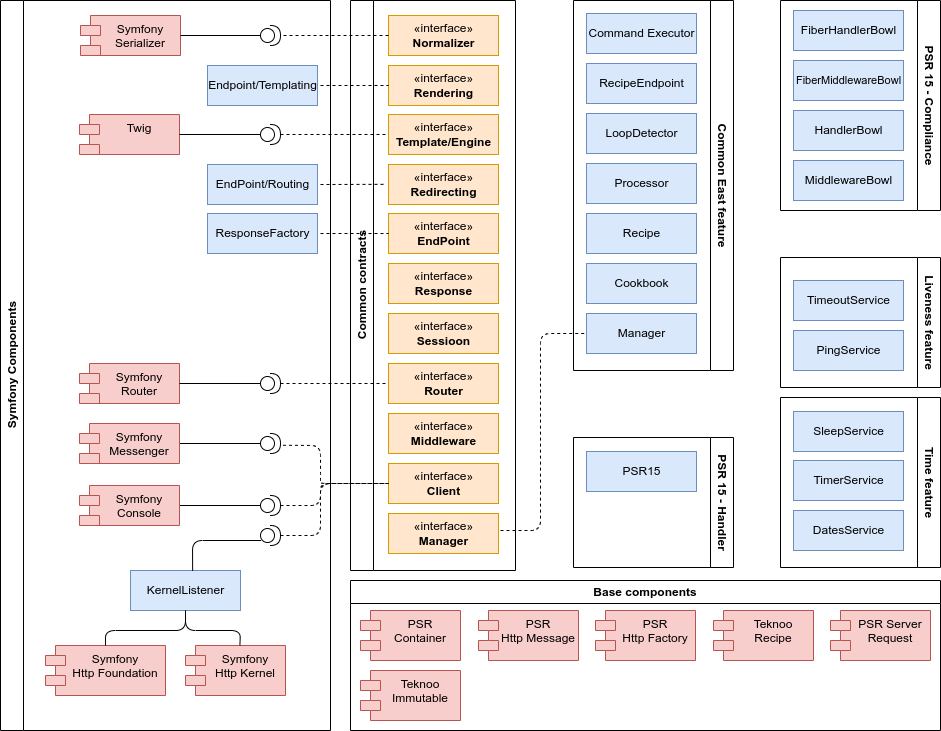

The diagram above was exported from draw.io. Its source (the exported page's mxGraphModel, read from the mxfile embedded in the PNG):
<mxGraphModel dx="2954" dy="2232" grid="1" gridSize="10" guides="1" tooltips="1" connect="1" arrows="1" fold="1" page="1" pageScale="1" pageWidth="827" pageHeight="1169" math="0" shadow="0">
  <root>
    <mxCell id="0" />
    <mxCell id="1" parent="0" />
    <mxCell id="8" value="Symfony Components" style="swimlane;horizontal=0;whiteSpace=wrap;html=1;" parent="1" vertex="1">
      <mxGeometry x="20" y="-110" width="330" height="730" as="geometry" />
    </mxCell>
    <mxCell id="7" value="Symfony&#10;Http Foundation" style="shape=module;align=left;spacingLeft=20;align=center;verticalAlign=top;fillColor=#f8cecc;strokeColor=#b85450;" parent="8" vertex="1">
      <mxGeometry x="45" y="645" width="120" height="50" as="geometry" />
    </mxCell>
    <mxCell id="6" value="Symfony&#10;Http Kernel" style="shape=module;align=left;spacingLeft=20;align=center;verticalAlign=top;fillColor=#f8cecc;strokeColor=#b85450;" parent="8" vertex="1">
      <mxGeometry x="185" y="645" width="100" height="50" as="geometry" />
    </mxCell>
    <mxCell id="64" value="" style="shape=providedRequiredInterface;html=1;verticalLabelPosition=bottom;sketch=0;" parent="8" vertex="1">
      <mxGeometry x="260" y="124" width="20" height="20" as="geometry" />
    </mxCell>
    <mxCell id="78" value="" style="rounded=0;orthogonalLoop=1;jettySize=auto;html=1;endArrow=none;endFill=0;" parent="8" source="65" target="67" edge="1">
      <mxGeometry relative="1" as="geometry" />
    </mxCell>
    <mxCell id="65" value="Symfony&#10;Console" style="shape=module;align=left;spacingLeft=20;align=center;verticalAlign=top;fillColor=#f8cecc;strokeColor=#b85450;" parent="8" vertex="1">
      <mxGeometry x="79" y="485" width="100" height="40" as="geometry" />
    </mxCell>
    <mxCell id="68" value="" style="shape=providedRequiredInterface;html=1;verticalLabelPosition=bottom;sketch=0;" parent="8" vertex="1">
      <mxGeometry x="260" y="373" width="20" height="20" as="geometry" />
    </mxCell>
    <mxCell id="67" value="" style="shape=providedRequiredInterface;html=1;verticalLabelPosition=bottom;sketch=0;" parent="8" vertex="1">
      <mxGeometry x="260" y="495" width="20" height="20" as="geometry" />
    </mxCell>
    <mxCell id="69" value="" style="shape=providedRequiredInterface;html=1;verticalLabelPosition=bottom;sketch=0;" parent="8" vertex="1">
      <mxGeometry x="260" y="525" width="20" height="20" as="geometry" />
    </mxCell>
    <mxCell id="77" value="" style="edgeStyle=orthogonalEdgeStyle;rounded=0;orthogonalLoop=1;jettySize=auto;html=1;endArrow=none;endFill=0;" parent="8" source="70" target="71" edge="1">
      <mxGeometry relative="1" as="geometry" />
    </mxCell>
    <mxCell id="70" value="Symfony&#10;Messenger" style="shape=module;align=left;spacingLeft=20;align=center;verticalAlign=top;fillColor=#f8cecc;strokeColor=#b85450;" parent="8" vertex="1">
      <mxGeometry x="79" y="423" width="100" height="40" as="geometry" />
    </mxCell>
    <mxCell id="71" value="" style="shape=providedRequiredInterface;html=1;verticalLabelPosition=bottom;sketch=0;" parent="8" vertex="1">
      <mxGeometry x="260" y="433" width="20" height="20" as="geometry" />
    </mxCell>
    <mxCell id="73" value="" style="shape=providedRequiredInterface;html=1;verticalLabelPosition=bottom;sketch=0;" parent="8" vertex="1">
      <mxGeometry x="260" y="25" width="20" height="20" as="geometry" />
    </mxCell>
    <mxCell id="91" value="ResponseFactory" style="html=1;fillColor=#dae8fc;strokeColor=#6c8ebf;" parent="8" vertex="1">
      <mxGeometry x="207" y="213" width="110" height="40" as="geometry" />
    </mxCell>
    <mxCell id="92" value="Endpoint/Templating" style="html=1;fillColor=#dae8fc;strokeColor=#6c8ebf;" parent="8" vertex="1">
      <mxGeometry x="207" y="65" width="110" height="40" as="geometry" />
    </mxCell>
    <mxCell id="93" value="KernelListener" style="html=1;fillColor=#dae8fc;strokeColor=#6c8ebf;" parent="8" vertex="1">
      <mxGeometry x="130" y="570" width="110" height="40" as="geometry" />
    </mxCell>
    <mxCell id="94" value="" style="endArrow=none;html=1;rounded=1;entryX=0.03;entryY=0.75;entryDx=0;entryDy=0;endFill=0;entryPerimeter=0;exitX=0.565;exitY=0.01;exitDx=0;exitDy=0;exitPerimeter=0;" parent="8" source="93" target="69" edge="1">
      <mxGeometry width="50" height="50" relative="1" as="geometry">
        <mxPoint x="150" y="650" as="sourcePoint" />
        <mxPoint x="195" y="620" as="targetPoint" />
        <Array as="points">
          <mxPoint x="192" y="540" />
        </Array>
      </mxGeometry>
    </mxCell>
    <mxCell id="79" value="" style="endArrow=none;html=1;rounded=1;entryX=0.5;entryY=1;entryDx=0;entryDy=0;endFill=0;exitX=0.5;exitY=0;exitDx=0;exitDy=0;" parent="8" source="7" target="93" edge="1">
      <mxGeometry width="50" height="50" relative="1" as="geometry">
        <mxPoint x="140" y="640" as="sourcePoint" />
        <mxPoint x="290" y="480" as="targetPoint" />
        <Array as="points">
          <mxPoint x="105" y="630" />
          <mxPoint x="185" y="630" />
        </Array>
      </mxGeometry>
    </mxCell>
    <mxCell id="108" value="" style="endArrow=none;html=1;rounded=1;entryX=0.5;entryY=1;entryDx=0;entryDy=0;endFill=0;exitX=0.544;exitY=-0.005;exitDx=0;exitDy=0;exitPerimeter=0;" parent="8" source="6" target="93" edge="1">
      <mxGeometry width="50" height="50" relative="1" as="geometry">
        <mxPoint x="145" y="655" as="sourcePoint" />
        <mxPoint x="195" y="620" as="targetPoint" />
        <Array as="points">
          <mxPoint x="240" y="630" />
          <mxPoint x="185" y="630" />
        </Array>
      </mxGeometry>
    </mxCell>
    <mxCell id="9" value="Base components" style="swimlane;whiteSpace=wrap;html=1;" parent="1" vertex="1">
      <mxGeometry x="370" y="470" width="590" height="150" as="geometry" />
    </mxCell>
    <mxCell id="5" value="Teknoo&#10;Recipe" style="shape=module;align=left;spacingLeft=20;align=center;verticalAlign=top;fillColor=#f8cecc;strokeColor=#b85450;" parent="9" vertex="1">
      <mxGeometry x="363" y="30" width="100" height="50" as="geometry" />
    </mxCell>
    <mxCell id="10" value="PSR&#10;Container" style="shape=module;align=left;spacingLeft=20;align=center;verticalAlign=top;fillColor=#f8cecc;strokeColor=#b85450;" parent="9" vertex="1">
      <mxGeometry x="10" y="30" width="100" height="50" as="geometry" />
    </mxCell>
    <mxCell id="11" value="PSR&#10;Http Message" style="shape=module;align=left;spacingLeft=20;align=center;verticalAlign=top;fillColor=#f8cecc;strokeColor=#b85450;" parent="9" vertex="1">
      <mxGeometry x="128" y="30" width="100" height="50" as="geometry" />
    </mxCell>
    <mxCell id="12" value="PSR&#10;Http Factory" style="shape=module;align=left;spacingLeft=20;align=center;verticalAlign=top;fillColor=#f8cecc;strokeColor=#b85450;" parent="9" vertex="1">
      <mxGeometry x="245" y="30" width="100" height="50" as="geometry" />
    </mxCell>
    <mxCell id="107" value="PSR Server &#10;Request" style="shape=module;align=left;spacingLeft=20;align=center;verticalAlign=top;fillColor=#f8cecc;strokeColor=#b85450;" parent="9" vertex="1">
      <mxGeometry x="480" y="30" width="100" height="50" as="geometry" />
    </mxCell>
    <mxCell id="4" value="Teknoo&#10;Immutable" style="shape=module;align=left;spacingLeft=20;align=center;verticalAlign=top;fillColor=#f8cecc;strokeColor=#b85450;" parent="9" vertex="1">
      <mxGeometry x="10" y="90" width="100" height="50" as="geometry" />
    </mxCell>
    <mxCell id="13" value="Common contracts" style="swimlane;horizontal=0;whiteSpace=wrap;html=1;" parent="1" vertex="1">
      <mxGeometry x="370" y="-110" width="165" height="570" as="geometry" />
    </mxCell>
    <mxCell id="14" value="«interface»&lt;br&gt;&lt;b&gt;Middleware&lt;/b&gt;" style="html=1;fillColor=#ffe6cc;strokeColor=#d79b00;" parent="13" vertex="1">
      <mxGeometry x="38" y="413" width="110" height="40" as="geometry" />
    </mxCell>
    <mxCell id="15" value="«interface»&lt;br&gt;&lt;b&gt;Response&lt;/b&gt;" style="html=1;fillColor=#ffe6cc;strokeColor=#d79b00;" parent="13" vertex="1">
      <mxGeometry x="38" y="263" width="110" height="40" as="geometry" />
    </mxCell>
    <mxCell id="16" value="«interface»&lt;br&gt;&lt;b&gt;EndPoint&lt;/b&gt;&lt;span style=&quot;color: rgba(0, 0, 0, 0); font-family: monospace; font-size: 0px; text-align: start;&quot;&gt;%3CmxGraphModel%3E%3Croot%3E%3CmxCell%20id%3D%220%22%2F%3E%3CmxCell%20id%3D%221%22%20parent%3D%220%22%2F%3E%3CmxCell%20id%3D%222%22%20value%3D%22%C2%ABinterface%C2%BB%26lt%3Bbr%26gt%3B%26lt%3Bb%26gt%3BResponse%26lt%3B%2Fb%26gt%3B%22%20style%3D%22html%3D1%3B%22%20vertex%3D%221%22%20parent%3D%221%22%3E%3CmxGeometry%20x%3D%22414%22%20y%3D%22360%22%20width%3D%22110%22%20height%3D%2240%22%20as%3D%22geometry%22%2F%3E%3C%2FmxCell%3E%3C%2Froot%3E%3C%2FmxGraphModel%3E&lt;/span&gt;" style="html=1;fillColor=#ffe6cc;strokeColor=#d79b00;" parent="13" vertex="1">
      <mxGeometry x="38" y="213" width="110" height="40" as="geometry" />
    </mxCell>
    <mxCell id="17" value="«interface»&lt;br&gt;&lt;div style=&quot;text-align: center;&quot;&gt;&lt;span style=&quot;text-align: start; background-color: initial;&quot;&gt;&lt;b&gt;Template/Engine&lt;/b&gt;&lt;/span&gt;&lt;span style=&quot;color: rgba(0, 0, 0, 0); font-family: monospace; font-size: 0px; text-align: start; background-color: initial;&quot;&gt;%3CmxGraphModel%3E%3Croot%3E%3CmxCell%20id%3D%220%22%2F%3E%3CmxCell%20id%3D%221%22%20parent%3D%220%22%2F%3E%3CmxCell%20id%3D%222%22%20value%3D%22%C2%ABinterface%C2%BB%26lt%3Bbr%26gt%3B%26lt%3Bb%26gt%3BResponse%26lt%3B%2Fb%26gt%3B%22%20style%3D%22html%3D1%3B%22%20vertex%3D%221%22%20parent%3D%221%22%3E%3CmxGeometry%20x%3D%22414%22%20y%3D%22360%22%20width%3D%22110%22%20height%3D%2240%22%20as%3D%22geometry%22%2F%3E%3C%2FmxCell%3E%3C%2Froot%3E%3C%2FmxGraphModel%3E&lt;/span&gt;&lt;/div&gt;" style="html=1;fillColor=#ffe6cc;strokeColor=#d79b00;" parent="13" vertex="1">
      <mxGeometry x="38" y="114" width="110" height="40" as="geometry" />
    </mxCell>
    <mxCell id="18" value="«interface»&lt;br&gt;&lt;b&gt;Rendering&lt;/b&gt;&lt;span style=&quot;color: rgba(0, 0, 0, 0); font-family: monospace; font-size: 0px; text-align: start;&quot;&gt;%3CmxGraphModel%3E%3Croot%3E%3CmxCell%20id%3D%220%22%2F%3E%3CmxCell%20id%3D%221%22%20parent%3D%220%22%2F%3E%3CmxCell%20id%3D%222%22%20value%3D%22%C2%ABinterface%C2%BB%26lt%3Bbr%26gt%3B%26lt%3Bb%26gt%3BResponse%26lt%3B%2Fb%26gt%3B%22%20style%3D%22html%3D1%3B%22%20vertex%3D%221%22%20parent%3D%221%22%3E%3CmxGeometry%20x%3D%22414%22%20y%3D%22360%22%20width%3D%22110%22%20height%3D%2240%22%20as%3D%22geometry%22%2F%3E%3C%2FmxCell%3E%3C%2Froot%3E%3C%2FmxGraphModel%3E&lt;/span&gt;" style="html=1;fillColor=#ffe6cc;strokeColor=#d79b00;" parent="13" vertex="1">
      <mxGeometry x="38" y="65" width="110" height="40" as="geometry" />
    </mxCell>
    <mxCell id="21" value="«interface»&lt;br&gt;&lt;b&gt;Client&lt;/b&gt;" style="html=1;fillColor=#ffe6cc;strokeColor=#d79b00;" parent="13" vertex="1">
      <mxGeometry x="38" y="463" width="110" height="40" as="geometry" />
    </mxCell>
    <mxCell id="22" value="«interface»&lt;br&gt;&lt;b&gt;Manager&lt;/b&gt;" style="html=1;fillColor=#ffe6cc;strokeColor=#d79b00;" parent="13" vertex="1">
      <mxGeometry x="38" y="513" width="110" height="40" as="geometry" />
    </mxCell>
    <mxCell id="23" value="«interface»&lt;br&gt;&lt;b&gt;Normalizer&lt;/b&gt;" style="html=1;fillColor=#ffe6cc;strokeColor=#d79b00;" parent="13" vertex="1">
      <mxGeometry x="38" y="15" width="110" height="40" as="geometry" />
    </mxCell>
    <mxCell id="24" value="«interface»&lt;br&gt;&lt;b&gt;Router&lt;/b&gt;" style="html=1;fillColor=#ffe6cc;strokeColor=#d79b00;" parent="13" vertex="1">
      <mxGeometry x="38" y="363" width="110" height="40" as="geometry" />
    </mxCell>
    <mxCell id="25" value="«interface»&lt;br&gt;&lt;b&gt;Sessioon&lt;/b&gt;" style="html=1;fillColor=#ffe6cc;strokeColor=#d79b00;" parent="13" vertex="1">
      <mxGeometry x="38" y="313" width="110" height="40" as="geometry" />
    </mxCell>
    <mxCell id="26" value="«interface»&lt;br&gt;&lt;b&gt;Redirecting&lt;/b&gt;&lt;span style=&quot;color: rgba(0, 0, 0, 0); font-family: monospace; font-size: 0px; text-align: start;&quot;&gt;%3CmxGraphModel%3E%3Croot%3E%3CmxCell%20id%3D%220%22%2F%3E%3CmxCell%20id%3D%221%22%20parent%3D%220%22%2F%3E%3CmxCell%20id%3D%222%22%20value%3D%22%C2%ABinterface%C2%BB%26lt%3Bbr%26gt%3B%26lt%3Bb%26gt%3BResponse%26lt%3B%2Fb%26gt%3B%22%20style%3D%22html%3D1%3B%22%20vertex%3D%221%22%20parent%3D%221%22%3E%3CmxGeometry%20x%3D%22414%22%20y%3D%22360%22%20width%3D%22110%22%20height%3D%2240%22%20as%3D%22geometry%22%2F%3E%3C%2FmxCell%3E%3C%2Froot%3E%3C%2FmxGraphModel%3E&lt;/span&gt;" style="html=1;fillColor=#ffe6cc;strokeColor=#d79b00;" parent="13" vertex="1">
      <mxGeometry x="38" y="164" width="110" height="40" as="geometry" />
    </mxCell>
    <mxCell id="63" value="Twig" style="shape=module;align=left;spacingLeft=20;align=center;verticalAlign=top;fillColor=#f8cecc;strokeColor=#b85450;" parent="13" vertex="1">
      <mxGeometry x="-271" y="114" width="100" height="40" as="geometry" />
    </mxCell>
    <mxCell id="66" value="Symfony&#10;Router" style="shape=module;align=left;spacingLeft=20;align=center;verticalAlign=top;fillColor=#f8cecc;strokeColor=#b85450;" parent="13" vertex="1">
      <mxGeometry x="-271" y="363" width="100" height="40" as="geometry" />
    </mxCell>
    <mxCell id="72" value="Symfony&#10;Serializer" style="shape=module;align=left;spacingLeft=20;align=center;verticalAlign=top;fillColor=#f8cecc;strokeColor=#b85450;" parent="13" vertex="1">
      <mxGeometry x="-270" y="15" width="100" height="40" as="geometry" />
    </mxCell>
    <mxCell id="90" value="EndPoint/Routing" style="html=1;fillColor=#dae8fc;strokeColor=#6c8ebf;" parent="13" vertex="1">
      <mxGeometry x="-143" y="164" width="110" height="40" as="geometry" />
    </mxCell>
    <mxCell id="96" value="" style="endArrow=none;html=1;rounded=0;entryX=-0.027;entryY=0.496;entryDx=0;entryDy=0;dashed=1;entryPerimeter=0;" parent="13" target="26" edge="1">
      <mxGeometry width="50" height="50" relative="1" as="geometry">
        <mxPoint x="-30" y="184" as="sourcePoint" />
        <mxPoint x="58" y="154" as="targetPoint" />
      </mxGeometry>
    </mxCell>
    <mxCell id="39" value="Common East feature" style="swimlane;horizontal=0;whiteSpace=wrap;html=1;rotation=-180;" parent="1" vertex="1">
      <mxGeometry x="593" y="-110" width="160" height="370" as="geometry" />
    </mxCell>
    <mxCell id="40" value="Manager" style="html=1;fillColor=#dae8fc;strokeColor=#6c8ebf;" parent="39" vertex="1">
      <mxGeometry x="13" y="313" width="110" height="40" as="geometry" />
    </mxCell>
    <mxCell id="44" value="Cookbook" style="html=1;fillColor=#dae8fc;strokeColor=#6c8ebf;" parent="39" vertex="1">
      <mxGeometry x="13" y="263" width="110" height="40" as="geometry" />
    </mxCell>
    <mxCell id="45" value="Recipe" style="html=1;fillColor=#dae8fc;strokeColor=#6c8ebf;" parent="39" vertex="1">
      <mxGeometry x="13" y="213" width="110" height="40" as="geometry" />
    </mxCell>
    <mxCell id="46" value="Processor" style="html=1;fillColor=#dae8fc;strokeColor=#6c8ebf;" parent="39" vertex="1">
      <mxGeometry x="13" y="163" width="110" height="40" as="geometry" />
    </mxCell>
    <mxCell id="47" value="LoopDetector" style="html=1;fillColor=#dae8fc;strokeColor=#6c8ebf;" parent="39" vertex="1">
      <mxGeometry x="13" y="113" width="110" height="40" as="geometry" />
    </mxCell>
    <mxCell id="60" value="RecipeEndpoint" style="html=1;fillColor=#dae8fc;strokeColor=#6c8ebf;" parent="39" vertex="1">
      <mxGeometry x="13" y="63" width="110" height="40" as="geometry" />
    </mxCell>
    <mxCell id="61" value="Command Executor" style="html=1;fillColor=#dae8fc;strokeColor=#6c8ebf;" parent="39" vertex="1">
      <mxGeometry x="13" y="13" width="110" height="40" as="geometry" />
    </mxCell>
    <mxCell id="48" value="Time feature" style="swimlane;horizontal=0;whiteSpace=wrap;html=1;rotation=-180;" parent="1" vertex="1">
      <mxGeometry x="800" y="287" width="160" height="170" as="geometry" />
    </mxCell>
    <mxCell id="49" value="DatesService" style="html=1;fillColor=#dae8fc;strokeColor=#6c8ebf;" parent="48" vertex="1">
      <mxGeometry x="13" y="113" width="110" height="40" as="geometry" />
    </mxCell>
    <mxCell id="50" value="TimerService" style="html=1;fillColor=#dae8fc;strokeColor=#6c8ebf;" parent="48" vertex="1">
      <mxGeometry x="13" y="63" width="110" height="40" as="geometry" />
    </mxCell>
    <mxCell id="98" value="SleepService" style="html=1;fillColor=#dae8fc;strokeColor=#6c8ebf;" parent="48" vertex="1">
      <mxGeometry x="13" y="14" width="110" height="40" as="geometry" />
    </mxCell>
    <mxCell id="54" value="Liveness feature" style="swimlane;horizontal=0;whiteSpace=wrap;html=1;rotation=-180;" parent="1" vertex="1">
      <mxGeometry x="800" y="147" width="160" height="130" as="geometry" />
    </mxCell>
    <mxCell id="55" value="PingService" style="html=1;fillColor=#dae8fc;strokeColor=#6c8ebf;" parent="54" vertex="1">
      <mxGeometry x="13" y="73" width="110" height="40" as="geometry" />
    </mxCell>
    <mxCell id="56" value="TimeoutService" style="html=1;fillColor=#dae8fc;strokeColor=#6c8ebf;" parent="54" vertex="1">
      <mxGeometry x="13" y="23" width="110" height="40" as="geometry" />
    </mxCell>
    <mxCell id="74" value="" style="edgeStyle=orthogonalEdgeStyle;rounded=0;orthogonalLoop=1;jettySize=auto;html=1;endArrow=none;endFill=0;" parent="1" source="72" target="73" edge="1">
      <mxGeometry relative="1" as="geometry" />
    </mxCell>
    <mxCell id="75" value="" style="edgeStyle=orthogonalEdgeStyle;rounded=0;orthogonalLoop=1;jettySize=auto;html=1;endArrow=none;endFill=0;" parent="1" source="63" target="64" edge="1">
      <mxGeometry relative="1" as="geometry" />
    </mxCell>
    <mxCell id="76" value="" style="edgeStyle=orthogonalEdgeStyle;rounded=0;orthogonalLoop=1;jettySize=auto;html=1;endArrow=none;endFill=0;" parent="1" source="66" target="68" edge="1">
      <mxGeometry relative="1" as="geometry" />
    </mxCell>
    <mxCell id="80" value="" style="endArrow=none;html=1;rounded=0;entryX=1;entryY=0.5;entryDx=0;entryDy=0;entryPerimeter=0;dashed=1;" parent="1" source="23" target="73" edge="1">
      <mxGeometry width="50" height="50" relative="1" as="geometry">
        <mxPoint x="260" y="10" as="sourcePoint" />
        <mxPoint x="310" y="-40" as="targetPoint" />
      </mxGeometry>
    </mxCell>
    <mxCell id="81" value="" style="endArrow=none;html=1;rounded=0;entryX=0;entryY=0.5;entryDx=0;entryDy=0;exitX=1;exitY=0.5;exitDx=0;exitDy=0;exitPerimeter=0;dashed=1;" parent="1" source="64" target="17" edge="1">
      <mxGeometry width="50" height="50" relative="1" as="geometry">
        <mxPoint x="260" y="50" as="sourcePoint" />
        <mxPoint x="310" as="targetPoint" />
      </mxGeometry>
    </mxCell>
    <mxCell id="82" value="" style="endArrow=none;html=1;rounded=0;exitX=1;exitY=0.5;exitDx=0;exitDy=0;exitPerimeter=0;dashed=1;" parent="1" source="68" target="24" edge="1">
      <mxGeometry width="50" height="50" relative="1" as="geometry">
        <mxPoint x="260" y="240" as="sourcePoint" />
        <mxPoint x="400" y="270" as="targetPoint" />
      </mxGeometry>
    </mxCell>
    <mxCell id="86" value="" style="endArrow=none;html=1;rounded=1;entryX=0;entryY=0.5;entryDx=0;entryDy=0;exitX=1.123;exitY=0.588;exitDx=0;exitDy=0;exitPerimeter=0;dashed=1;" parent="1" source="71" target="21" edge="1">
      <mxGeometry width="50" height="50" relative="1" as="geometry">
        <mxPoint x="260" y="360" as="sourcePoint" />
        <mxPoint x="310" y="310" as="targetPoint" />
        <Array as="points">
          <mxPoint x="340" y="335" />
          <mxPoint x="340" y="370" />
          <mxPoint x="340" y="373" />
        </Array>
      </mxGeometry>
    </mxCell>
    <mxCell id="87" value="" style="endArrow=none;html=1;rounded=1;exitX=1;exitY=0.5;exitDx=0;exitDy=0;exitPerimeter=0;entryX=0;entryY=0.5;entryDx=0;entryDy=0;dashed=1;" parent="1" source="67" target="21" edge="1">
      <mxGeometry width="50" height="50" relative="1" as="geometry">
        <mxPoint x="330" y="400" as="sourcePoint" />
        <mxPoint x="380" y="350" as="targetPoint" />
        <Array as="points">
          <mxPoint x="340" y="395" />
          <mxPoint x="340" y="373" />
        </Array>
      </mxGeometry>
    </mxCell>
    <mxCell id="88" value="" style="endArrow=none;html=1;rounded=1;exitX=1;exitY=0.5;exitDx=0;exitDy=0;exitPerimeter=0;entryX=0;entryY=0.5;entryDx=0;entryDy=0;dashed=1;" parent="1" source="69" target="21" edge="1">
      <mxGeometry width="50" height="50" relative="1" as="geometry">
        <mxPoint x="320" y="450" as="sourcePoint" />
        <mxPoint x="370" y="400" as="targetPoint" />
        <Array as="points">
          <mxPoint x="340" y="425" />
          <mxPoint x="340" y="373" />
        </Array>
      </mxGeometry>
    </mxCell>
    <mxCell id="89" value="" style="endArrow=none;html=1;rounded=1;entryX=0;entryY=0.5;entryDx=0;entryDy=0;dashed=1;" parent="1" target="40" edge="1">
      <mxGeometry width="50" height="50" relative="1" as="geometry">
        <mxPoint x="520" y="420" as="sourcePoint" />
        <mxPoint x="418" y="383" as="targetPoint" />
        <Array as="points">
          <mxPoint x="560" y="420" />
          <mxPoint x="560" y="223" />
        </Array>
      </mxGeometry>
    </mxCell>
    <mxCell id="95" value="" style="endArrow=none;html=1;rounded=0;entryX=0;entryY=0.5;entryDx=0;entryDy=0;dashed=1;" parent="1" target="16" edge="1">
      <mxGeometry width="50" height="50" relative="1" as="geometry">
        <mxPoint x="340" y="123" as="sourcePoint" />
        <mxPoint x="418" y="34" as="targetPoint" />
      </mxGeometry>
    </mxCell>
    <mxCell id="97" value="" style="endArrow=none;html=1;rounded=0;entryX=0;entryY=0.5;entryDx=0;entryDy=0;dashed=1;" parent="1" target="18" edge="1">
      <mxGeometry width="50" height="50" relative="1" as="geometry">
        <mxPoint x="340" y="-25" as="sourcePoint" />
        <mxPoint x="438" y="54" as="targetPoint" />
      </mxGeometry>
    </mxCell>
    <mxCell id="99" value="PSR 15 - Compliance" style="swimlane;horizontal=0;whiteSpace=wrap;html=1;rotation=-180;" parent="1" vertex="1">
      <mxGeometry x="800" y="-110" width="160" height="210" as="geometry" />
    </mxCell>
    <mxCell id="103" value="MiddlewareBowl" style="html=1;fillColor=#dae8fc;strokeColor=#6c8ebf;" parent="99" vertex="1">
      <mxGeometry x="13" y="160" width="110" height="40" as="geometry" />
    </mxCell>
    <mxCell id="104" value="HandlerBowl" style="html=1;fillColor=#dae8fc;strokeColor=#6c8ebf;" parent="99" vertex="1">
      <mxGeometry x="13" y="110" width="110" height="40" as="geometry" />
    </mxCell>
    <mxCell id="105" value="&lt;font style=&quot;font-size: 11px;&quot;&gt;FiberMiddlewareBowl&lt;/font&gt;" style="html=1;fillColor=#dae8fc;strokeColor=#6c8ebf;" parent="99" vertex="1">
      <mxGeometry x="13" y="60" width="110" height="40" as="geometry" />
    </mxCell>
    <mxCell id="106" value="FiberHandlerBowl" style="html=1;fillColor=#dae8fc;strokeColor=#6c8ebf;" parent="99" vertex="1">
      <mxGeometry x="13" y="10" width="110" height="40" as="geometry" />
    </mxCell>
    <mxCell id="109" value="PSR 15 - Handler" style="swimlane;horizontal=0;whiteSpace=wrap;html=1;rotation=-180;" parent="1" vertex="1">
      <mxGeometry x="593" y="327" width="160" height="130" as="geometry" />
    </mxCell>
    <mxCell id="111" value="PSR15" style="html=1;fillColor=#dae8fc;strokeColor=#6c8ebf;" parent="109" vertex="1">
      <mxGeometry x="13" y="14" width="110" height="40" as="geometry" />
    </mxCell>
  </root>
</mxGraphModel>